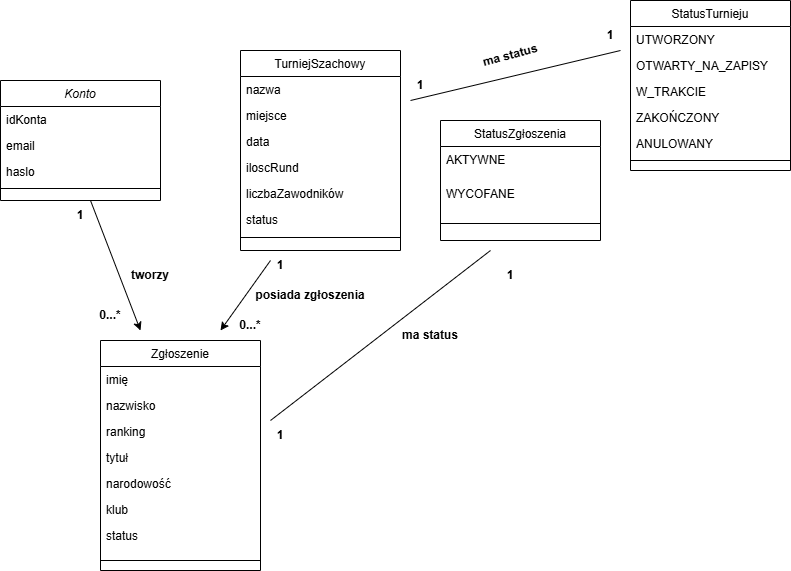

The diagram above was exported from draw.io. Its source (the exported page's mxGraphModel, read from the mxfile embedded in the PNG):
<mxGraphModel dx="1030" dy="658" grid="1" gridSize="10" guides="1" tooltips="1" connect="1" arrows="1" fold="1" page="1" pageScale="1" pageWidth="827" pageHeight="1169" math="0" shadow="0">
  <root>
    <mxCell id="WIyWlLk6GJQsqaUBKTNV-0" />
    <mxCell id="WIyWlLk6GJQsqaUBKTNV-1" parent="WIyWlLk6GJQsqaUBKTNV-0" />
    <mxCell id="zkfFHV4jXpPFQw0GAbJ--0" parent="WIyWlLk6GJQsqaUBKTNV-1" style="swimlane;fontStyle=2;align=center;verticalAlign=top;childLayout=stackLayout;horizontal=1;startSize=26;horizontalStack=0;resizeParent=1;resizeLast=0;collapsible=1;marginBottom=0;rounded=0;shadow=0;strokeWidth=1;" value="Konto" vertex="1">
      <mxGeometry height="120" width="160" x="20" y="100" as="geometry">
        <mxRectangle height="26" width="160" x="230" y="140" as="alternateBounds" />
      </mxGeometry>
    </mxCell>
    <mxCell id="zkfFHV4jXpPFQw0GAbJ--1" parent="zkfFHV4jXpPFQw0GAbJ--0" style="text;align=left;verticalAlign=top;spacingLeft=4;spacingRight=4;overflow=hidden;rotatable=0;points=[[0,0.5],[1,0.5]];portConstraint=eastwest;" value="idKonta" vertex="1">
      <mxGeometry height="26" width="160" y="26" as="geometry" />
    </mxCell>
    <mxCell id="zkfFHV4jXpPFQw0GAbJ--2" parent="zkfFHV4jXpPFQw0GAbJ--0" style="text;align=left;verticalAlign=top;spacingLeft=4;spacingRight=4;overflow=hidden;rotatable=0;points=[[0,0.5],[1,0.5]];portConstraint=eastwest;rounded=0;shadow=0;html=0;" value="email" vertex="1">
      <mxGeometry height="26" width="160" y="52" as="geometry" />
    </mxCell>
    <mxCell id="zkfFHV4jXpPFQw0GAbJ--5" parent="zkfFHV4jXpPFQw0GAbJ--0" style="text;align=left;verticalAlign=top;spacingLeft=4;spacingRight=4;overflow=hidden;rotatable=0;points=[[0,0.5],[1,0.5]];portConstraint=eastwest;" value="haslo" vertex="1">
      <mxGeometry height="26" width="160" y="78" as="geometry" />
    </mxCell>
    <mxCell id="zkfFHV4jXpPFQw0GAbJ--4" parent="zkfFHV4jXpPFQw0GAbJ--0" style="line;html=1;strokeWidth=1;align=left;verticalAlign=middle;spacingTop=-1;spacingLeft=3;spacingRight=3;rotatable=0;labelPosition=right;points=[];portConstraint=eastwest;" value="" vertex="1">
      <mxGeometry height="8" width="160" y="104" as="geometry" />
    </mxCell>
    <mxCell id="zkfFHV4jXpPFQw0GAbJ--6" parent="WIyWlLk6GJQsqaUBKTNV-1" style="swimlane;fontStyle=0;align=center;verticalAlign=top;childLayout=stackLayout;horizontal=1;startSize=26;horizontalStack=0;resizeParent=1;resizeLast=0;collapsible=1;marginBottom=0;rounded=0;shadow=0;strokeWidth=1;" value="Zgłoszenie" vertex="1">
      <mxGeometry height="230" width="160" x="120" y="360" as="geometry">
        <mxRectangle height="26" width="160" x="130" y="380" as="alternateBounds" />
      </mxGeometry>
    </mxCell>
    <mxCell id="zkfFHV4jXpPFQw0GAbJ--7" parent="zkfFHV4jXpPFQw0GAbJ--6" style="text;align=left;verticalAlign=top;spacingLeft=4;spacingRight=4;overflow=hidden;rotatable=0;points=[[0,0.5],[1,0.5]];portConstraint=eastwest;" value="imię" vertex="1">
      <mxGeometry height="26" width="160" y="26" as="geometry" />
    </mxCell>
    <mxCell id="zkfFHV4jXpPFQw0GAbJ--8" parent="zkfFHV4jXpPFQw0GAbJ--6" style="text;align=left;verticalAlign=top;spacingLeft=4;spacingRight=4;overflow=hidden;rotatable=0;points=[[0,0.5],[1,0.5]];portConstraint=eastwest;rounded=0;shadow=0;html=0;" value="nazwisko" vertex="1">
      <mxGeometry height="26" width="160" y="52" as="geometry" />
    </mxCell>
    <mxCell id="5JBfLFpTqkUVMHoNVgNF-14" parent="zkfFHV4jXpPFQw0GAbJ--6" style="text;align=left;verticalAlign=top;spacingLeft=4;spacingRight=4;overflow=hidden;rotatable=0;points=[[0,0.5],[1,0.5]];portConstraint=eastwest;rounded=0;shadow=0;html=0;" value="ranking" vertex="1">
      <mxGeometry height="26" width="160" y="78" as="geometry" />
    </mxCell>
    <mxCell id="5JBfLFpTqkUVMHoNVgNF-13" parent="zkfFHV4jXpPFQw0GAbJ--6" style="text;align=left;verticalAlign=top;spacingLeft=4;spacingRight=4;overflow=hidden;rotatable=0;points=[[0,0.5],[1,0.5]];portConstraint=eastwest;rounded=0;shadow=0;html=0;" value="tytuł" vertex="1">
      <mxGeometry height="26" width="160" y="104" as="geometry" />
    </mxCell>
    <mxCell id="5JBfLFpTqkUVMHoNVgNF-12" parent="zkfFHV4jXpPFQw0GAbJ--6" style="text;align=left;verticalAlign=top;spacingLeft=4;spacingRight=4;overflow=hidden;rotatable=0;points=[[0,0.5],[1,0.5]];portConstraint=eastwest;rounded=0;shadow=0;html=0;" value="narodowość" vertex="1">
      <mxGeometry height="26" width="160" y="130" as="geometry" />
    </mxCell>
    <mxCell id="5JBfLFpTqkUVMHoNVgNF-11" parent="zkfFHV4jXpPFQw0GAbJ--6" style="text;align=left;verticalAlign=top;spacingLeft=4;spacingRight=4;overflow=hidden;rotatable=0;points=[[0,0.5],[1,0.5]];portConstraint=eastwest;rounded=0;shadow=0;html=0;" value="klub" vertex="1">
      <mxGeometry height="26" width="160" y="156" as="geometry" />
    </mxCell>
    <mxCell id="5JBfLFpTqkUVMHoNVgNF-10" parent="zkfFHV4jXpPFQw0GAbJ--6" style="text;align=left;verticalAlign=top;spacingLeft=4;spacingRight=4;overflow=hidden;rotatable=0;points=[[0,0.5],[1,0.5]];portConstraint=eastwest;rounded=0;shadow=0;html=0;" value="status" vertex="1">
      <mxGeometry height="26" width="160" y="182" as="geometry" />
    </mxCell>
    <mxCell id="5JBfLFpTqkUVMHoNVgNF-19" edge="1" parent="zkfFHV4jXpPFQw0GAbJ--6" style="endArrow=none;html=1;rounded=0;" value="">
      <mxGeometry height="50" relative="1" width="50" as="geometry">
        <mxPoint y="220" as="sourcePoint" />
        <mxPoint x="160" y="220" as="targetPoint" />
      </mxGeometry>
    </mxCell>
    <mxCell id="zkfFHV4jXpPFQw0GAbJ--13" parent="WIyWlLk6GJQsqaUBKTNV-1" style="swimlane;fontStyle=0;align=center;verticalAlign=top;childLayout=stackLayout;horizontal=1;startSize=26;horizontalStack=0;resizeParent=1;resizeLast=0;collapsible=1;marginBottom=0;rounded=0;shadow=0;strokeWidth=1;" value="StatusZgłoszenia" vertex="1">
      <mxGeometry height="120" width="160" x="460" y="140" as="geometry">
        <mxRectangle height="26" width="170" x="340" y="380" as="alternateBounds" />
      </mxGeometry>
    </mxCell>
    <mxCell id="zkfFHV4jXpPFQw0GAbJ--14" parent="zkfFHV4jXpPFQw0GAbJ--13" style="text;align=left;verticalAlign=top;spacingLeft=4;spacingRight=4;overflow=hidden;rotatable=0;points=[[0,0.5],[1,0.5]];portConstraint=eastwest;" value="AKTYWNE" vertex="1">
      <mxGeometry height="34" width="160" y="26" as="geometry" />
    </mxCell>
    <mxCell id="5JBfLFpTqkUVMHoNVgNF-4" parent="zkfFHV4jXpPFQw0GAbJ--13" style="text;align=left;verticalAlign=top;spacingLeft=4;spacingRight=4;overflow=hidden;rotatable=0;points=[[0,0.5],[1,0.5]];portConstraint=eastwest;" value="WYCOFANE" vertex="1">
      <mxGeometry height="26" width="160" y="60" as="geometry" />
    </mxCell>
    <mxCell id="zkfFHV4jXpPFQw0GAbJ--15" parent="zkfFHV4jXpPFQw0GAbJ--13" style="line;html=1;strokeWidth=1;align=left;verticalAlign=middle;spacingTop=-1;spacingLeft=3;spacingRight=3;rotatable=0;labelPosition=right;points=[];portConstraint=eastwest;" value="" vertex="1">
      <mxGeometry height="34" width="160" y="86" as="geometry" />
    </mxCell>
    <mxCell id="zkfFHV4jXpPFQw0GAbJ--17" parent="WIyWlLk6GJQsqaUBKTNV-1" style="swimlane;fontStyle=0;align=center;verticalAlign=top;childLayout=stackLayout;horizontal=1;startSize=26;horizontalStack=0;resizeParent=1;resizeLast=0;collapsible=1;marginBottom=0;rounded=0;shadow=0;strokeWidth=1;" value="TurniejSzachowy" vertex="1">
      <mxGeometry height="200" width="160" x="260" y="70" as="geometry">
        <mxRectangle height="26" width="160" x="550" y="140" as="alternateBounds" />
      </mxGeometry>
    </mxCell>
    <mxCell id="zkfFHV4jXpPFQw0GAbJ--18" parent="zkfFHV4jXpPFQw0GAbJ--17" style="text;align=left;verticalAlign=top;spacingLeft=4;spacingRight=4;overflow=hidden;rotatable=0;points=[[0,0.5],[1,0.5]];portConstraint=eastwest;" value="nazwa" vertex="1">
      <mxGeometry height="26" width="160" y="26" as="geometry" />
    </mxCell>
    <mxCell id="zkfFHV4jXpPFQw0GAbJ--19" parent="zkfFHV4jXpPFQw0GAbJ--17" style="text;align=left;verticalAlign=top;spacingLeft=4;spacingRight=4;overflow=hidden;rotatable=0;points=[[0,0.5],[1,0.5]];portConstraint=eastwest;rounded=0;shadow=0;html=0;" value="miejsce" vertex="1">
      <mxGeometry height="26" width="160" y="52" as="geometry" />
    </mxCell>
    <mxCell id="zkfFHV4jXpPFQw0GAbJ--20" parent="zkfFHV4jXpPFQw0GAbJ--17" style="text;align=left;verticalAlign=top;spacingLeft=4;spacingRight=4;overflow=hidden;rotatable=0;points=[[0,0.5],[1,0.5]];portConstraint=eastwest;rounded=0;shadow=0;html=0;" value="data" vertex="1">
      <mxGeometry height="26" width="160" y="78" as="geometry" />
    </mxCell>
    <mxCell id="zkfFHV4jXpPFQw0GAbJ--21" parent="zkfFHV4jXpPFQw0GAbJ--17" style="text;align=left;verticalAlign=top;spacingLeft=4;spacingRight=4;overflow=hidden;rotatable=0;points=[[0,0.5],[1,0.5]];portConstraint=eastwest;rounded=0;shadow=0;html=0;" value="iloscRund" vertex="1">
      <mxGeometry height="26" width="160" y="104" as="geometry" />
    </mxCell>
    <mxCell id="zkfFHV4jXpPFQw0GAbJ--22" parent="zkfFHV4jXpPFQw0GAbJ--17" style="text;align=left;verticalAlign=top;spacingLeft=4;spacingRight=4;overflow=hidden;rotatable=0;points=[[0,0.5],[1,0.5]];portConstraint=eastwest;rounded=0;shadow=0;html=0;" value="liczbaZawodników" vertex="1">
      <mxGeometry height="26" width="160" y="130" as="geometry" />
    </mxCell>
    <mxCell id="zkfFHV4jXpPFQw0GAbJ--24" parent="zkfFHV4jXpPFQw0GAbJ--17" style="text;align=left;verticalAlign=top;spacingLeft=4;spacingRight=4;overflow=hidden;rotatable=0;points=[[0,0.5],[1,0.5]];portConstraint=eastwest;" value="status" vertex="1">
      <mxGeometry height="26" width="160" y="156" as="geometry" />
    </mxCell>
    <mxCell id="zkfFHV4jXpPFQw0GAbJ--23" parent="zkfFHV4jXpPFQw0GAbJ--17" style="line;html=1;strokeWidth=1;align=left;verticalAlign=middle;spacingTop=-1;spacingLeft=3;spacingRight=3;rotatable=0;labelPosition=right;points=[];portConstraint=eastwest;" value="" vertex="1">
      <mxGeometry height="10" width="160" y="182" as="geometry" />
    </mxCell>
    <mxCell id="5JBfLFpTqkUVMHoNVgNF-1" parent="WIyWlLk6GJQsqaUBKTNV-1" style="swimlane;fontStyle=0;align=center;verticalAlign=top;childLayout=stackLayout;horizontal=1;startSize=26;horizontalStack=0;resizeParent=1;resizeLast=0;collapsible=1;marginBottom=0;rounded=0;shadow=0;strokeWidth=1;" value="StatusTurnieju" vertex="1">
      <mxGeometry height="170" width="160" x="650" y="20" as="geometry">
        <mxRectangle height="26" width="170" x="340" y="380" as="alternateBounds" />
      </mxGeometry>
    </mxCell>
    <mxCell id="5JBfLFpTqkUVMHoNVgNF-2" parent="5JBfLFpTqkUVMHoNVgNF-1" style="text;align=left;verticalAlign=top;spacingLeft=4;spacingRight=4;overflow=hidden;rotatable=0;points=[[0,0.5],[1,0.5]];portConstraint=eastwest;" value="UTWORZONY" vertex="1">
      <mxGeometry height="26" width="160" y="26" as="geometry" />
    </mxCell>
    <mxCell id="5JBfLFpTqkUVMHoNVgNF-5" parent="5JBfLFpTqkUVMHoNVgNF-1" style="text;align=left;verticalAlign=top;spacingLeft=4;spacingRight=4;overflow=hidden;rotatable=0;points=[[0,0.5],[1,0.5]];portConstraint=eastwest;" value="OTWARTY_NA_ZAPISY" vertex="1">
      <mxGeometry height="26" width="160" y="52" as="geometry" />
    </mxCell>
    <mxCell id="5JBfLFpTqkUVMHoNVgNF-7" parent="5JBfLFpTqkUVMHoNVgNF-1" style="text;align=left;verticalAlign=top;spacingLeft=4;spacingRight=4;overflow=hidden;rotatable=0;points=[[0,0.5],[1,0.5]];portConstraint=eastwest;" value="W_TRAKCIE" vertex="1">
      <mxGeometry height="26" width="160" y="78" as="geometry" />
    </mxCell>
    <mxCell id="5JBfLFpTqkUVMHoNVgNF-6" parent="5JBfLFpTqkUVMHoNVgNF-1" style="text;align=left;verticalAlign=top;spacingLeft=4;spacingRight=4;overflow=hidden;rotatable=0;points=[[0,0.5],[1,0.5]];portConstraint=eastwest;" value="ZAKOŃCZONY" vertex="1">
      <mxGeometry height="26" width="160" y="104" as="geometry" />
    </mxCell>
    <mxCell id="5JBfLFpTqkUVMHoNVgNF-8" parent="5JBfLFpTqkUVMHoNVgNF-1" style="text;align=left;verticalAlign=top;spacingLeft=4;spacingRight=4;overflow=hidden;rotatable=0;points=[[0,0.5],[1,0.5]];portConstraint=eastwest;" value="ANULOWANY" vertex="1">
      <mxGeometry height="26" width="160" y="130" as="geometry" />
    </mxCell>
    <mxCell id="5JBfLFpTqkUVMHoNVgNF-9" parent="5JBfLFpTqkUVMHoNVgNF-1" style="line;strokeWidth=1;fillColor=none;align=left;verticalAlign=middle;spacingTop=-1;spacingLeft=3;spacingRight=3;rotatable=0;labelPosition=right;points=[];portConstraint=eastwest;strokeColor=inherit;" value="" vertex="1">
      <mxGeometry height="8" width="160" y="156" as="geometry" />
    </mxCell>
    <mxCell id="5JBfLFpTqkUVMHoNVgNF-20" edge="1" parent="WIyWlLk6GJQsqaUBKTNV-1" style="endArrow=classic;html=1;rounded=0;" value="">
      <mxGeometry height="50" relative="1" width="50" as="geometry">
        <mxPoint x="110" y="220" as="sourcePoint" />
        <mxPoint x="160" y="350" as="targetPoint" />
      </mxGeometry>
    </mxCell>
    <mxCell id="5JBfLFpTqkUVMHoNVgNF-21" edge="1" parent="WIyWlLk6GJQsqaUBKTNV-1" style="endArrow=classic;html=1;rounded=0;" value="">
      <mxGeometry height="50" relative="1" width="50" as="geometry">
        <mxPoint x="290" y="280" as="sourcePoint" />
        <mxPoint x="240" y="350" as="targetPoint" />
      </mxGeometry>
    </mxCell>
    <mxCell id="5JBfLFpTqkUVMHoNVgNF-22" parent="WIyWlLk6GJQsqaUBKTNV-1" style="text;html=1;whiteSpace=wrap;strokeColor=none;fillColor=none;align=center;verticalAlign=middle;rounded=0;" value="&lt;b&gt;0...*&lt;/b&gt;" vertex="1">
      <mxGeometry height="30" width="60" x="100" y="320" as="geometry" />
    </mxCell>
    <mxCell id="5JBfLFpTqkUVMHoNVgNF-23" parent="WIyWlLk6GJQsqaUBKTNV-1" style="text;html=1;whiteSpace=wrap;strokeColor=none;fillColor=none;align=center;verticalAlign=middle;rounded=0;" value="&lt;b&gt;1&lt;/b&gt;" vertex="1">
      <mxGeometry height="30" width="60" x="70" y="220" as="geometry" />
    </mxCell>
    <mxCell id="5JBfLFpTqkUVMHoNVgNF-24" parent="WIyWlLk6GJQsqaUBKTNV-1" style="text;html=1;whiteSpace=wrap;strokeColor=none;fillColor=none;align=center;verticalAlign=middle;rounded=0;" value="&lt;b&gt;0...*&lt;/b&gt;" vertex="1">
      <mxGeometry height="30" width="60" x="240" y="330" as="geometry" />
    </mxCell>
    <mxCell id="5JBfLFpTqkUVMHoNVgNF-25" parent="WIyWlLk6GJQsqaUBKTNV-1" style="text;html=1;whiteSpace=wrap;strokeColor=none;fillColor=none;align=center;verticalAlign=middle;rounded=0;" value="&lt;b&gt;1&lt;/b&gt;" vertex="1">
      <mxGeometry height="30" width="60" x="270" y="270" as="geometry" />
    </mxCell>
    <mxCell id="5JBfLFpTqkUVMHoNVgNF-26" parent="WIyWlLk6GJQsqaUBKTNV-1" style="text;html=1;whiteSpace=wrap;strokeColor=none;fillColor=none;align=center;verticalAlign=middle;rounded=0;" value="&lt;b&gt;tworzy&lt;/b&gt;" vertex="1">
      <mxGeometry height="30" width="60" x="140" y="280" as="geometry" />
    </mxCell>
    <mxCell id="5JBfLFpTqkUVMHoNVgNF-27" parent="WIyWlLk6GJQsqaUBKTNV-1" style="text;html=1;whiteSpace=wrap;strokeColor=none;fillColor=none;align=center;verticalAlign=middle;rounded=0;" value="&lt;b&gt;posiada zgłoszenia&lt;/b&gt;" vertex="1">
      <mxGeometry height="30" width="140" x="260" y="300" as="geometry" />
    </mxCell>
    <mxCell id="5JBfLFpTqkUVMHoNVgNF-31" edge="1" parent="WIyWlLk6GJQsqaUBKTNV-1" style="endArrow=none;html=1;rounded=0;" value="">
      <mxGeometry height="50" relative="1" width="50" as="geometry">
        <mxPoint x="290" y="440" as="sourcePoint" />
        <mxPoint x="510" y="270" as="targetPoint" />
      </mxGeometry>
    </mxCell>
    <mxCell id="5JBfLFpTqkUVMHoNVgNF-32" parent="WIyWlLk6GJQsqaUBKTNV-1" style="text;html=1;whiteSpace=wrap;strokeColor=none;fillColor=none;align=center;verticalAlign=middle;rounded=0;" value="&lt;b&gt;ma status&lt;/b&gt;" vertex="1">
      <mxGeometry height="30" width="60" x="420" y="340" as="geometry" />
    </mxCell>
    <mxCell id="5JBfLFpTqkUVMHoNVgNF-34" parent="WIyWlLk6GJQsqaUBKTNV-1" style="text;html=1;whiteSpace=wrap;strokeColor=none;fillColor=none;align=center;verticalAlign=middle;rounded=0;" value="&lt;b&gt;1&lt;/b&gt;" vertex="1">
      <mxGeometry height="30" width="60" x="270" y="440" as="geometry" />
    </mxCell>
    <mxCell id="5JBfLFpTqkUVMHoNVgNF-35" parent="WIyWlLk6GJQsqaUBKTNV-1" style="text;html=1;whiteSpace=wrap;strokeColor=none;fillColor=none;align=center;verticalAlign=middle;rounded=0;" value="&lt;b&gt;1&lt;/b&gt;" vertex="1">
      <mxGeometry height="30" width="60" x="500" y="280" as="geometry" />
    </mxCell>
    <mxCell id="5JBfLFpTqkUVMHoNVgNF-36" edge="1" parent="WIyWlLk6GJQsqaUBKTNV-1" style="endArrow=none;html=1;rounded=0;" value="">
      <mxGeometry height="50" relative="1" width="50" as="geometry">
        <mxPoint x="430" y="120" as="sourcePoint" />
        <mxPoint x="640" y="70" as="targetPoint" />
      </mxGeometry>
    </mxCell>
    <mxCell id="5JBfLFpTqkUVMHoNVgNF-37" parent="WIyWlLk6GJQsqaUBKTNV-1" style="text;html=1;whiteSpace=wrap;strokeColor=none;fillColor=none;align=center;verticalAlign=middle;rounded=0;rotation=-15;" value="&lt;b&gt;ma status&lt;/b&gt;" vertex="1">
      <mxGeometry height="30" width="60" x="500" y="60" as="geometry" />
    </mxCell>
    <mxCell id="5JBfLFpTqkUVMHoNVgNF-38" parent="WIyWlLk6GJQsqaUBKTNV-1" style="text;html=1;whiteSpace=wrap;strokeColor=none;fillColor=none;align=center;verticalAlign=middle;rounded=0;" value="&lt;b&gt;1&lt;/b&gt;" vertex="1">
      <mxGeometry height="30" width="60" x="410" y="90" as="geometry" />
    </mxCell>
    <mxCell id="5JBfLFpTqkUVMHoNVgNF-39" parent="WIyWlLk6GJQsqaUBKTNV-1" style="text;html=1;whiteSpace=wrap;strokeColor=none;fillColor=none;align=center;verticalAlign=middle;rounded=0;" value="&lt;b&gt;1&lt;/b&gt;" vertex="1">
      <mxGeometry height="30" width="60" x="600" y="40" as="geometry" />
    </mxCell>
  </root>
</mxGraphModel>